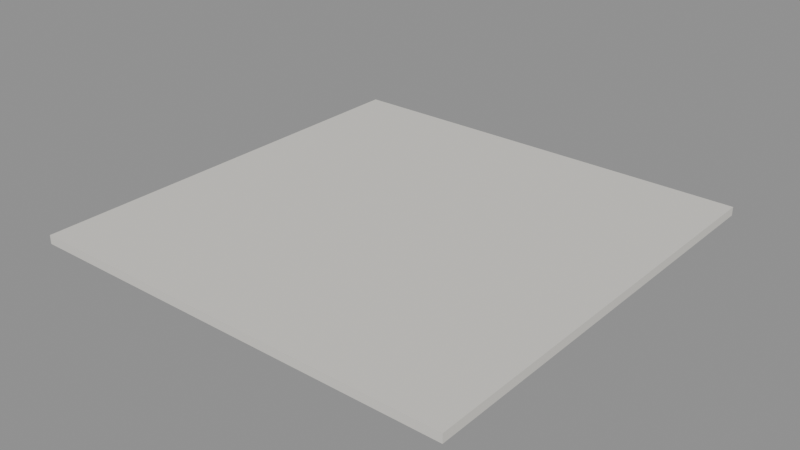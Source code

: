 # Source: forro.blend  (saved by Blender 5.3.31; exported with 4.5.12 LTS)
import bpy
from mathutils import Matrix  # noqa: F401  (used for matrix-valued properties, if any)

bpy.ops.wm.read_factory_settings(use_empty=True)
scene = bpy.context.scene
scene.name = 'Scene'

# ---- collections
col_atacarejo = bpy.data.collections.new('Atacarejo'); scene.collection.children.link(col_atacarejo)

# ---- materials (node trees are filled in below, after node groups)
mat_forro = bpy.data.materials.new('Forro')
mat_forro.diffuse_color = (0.7176, 0.698, 0.651, 1.0)

# ---- material node trees
mat_forro.use_nodes = True; mat_forro.node_tree.nodes.clear()
_N = mat_forro.node_tree.nodes; _L = mat_forro.node_tree.links
n0 = _N.new('ShaderNodeBsdfPrincipled'); n0.name = 'Principled BSDF'; n0.location = (-200, 100)
n0.inputs[0].default_value = (0.7176, 0.698, 0.651, 1.0)
n0.inputs[2].default_value = 0.9
n0.inputs[10].default_value = 0.005
n1 = _N.new('ShaderNodeOutputMaterial'); n1.name = 'Material Output'; n1.location = (200, 100)
_L.new(n0.outputs[0], n1.inputs[0])
n1.is_active_output = True

# ---- meshes
me_forro = bpy.data.meshes.new('forro')
me_forro.from_pydata([(-2.0, -2.0, 0.0), (-2.0, -2.0, 0.08), (-2.0, 2.0, 0.0), (-2.0, 2.0, 0.08), (2.0, -2.0, 0.0), (2.0, -2.0, 0.08), (2.0, 2.0, 0.0), (2.0, 2.0, 0.08)], [], [(0, 1, 3, 2), (2, 3, 7, 6), (6, 7, 5, 4), (4, 5, 1, 0), (2, 6, 4, 0), (7, 3, 1, 5)])
me_forro.materials.append(mat_forro)
me_forro.update()

# ---- objects
ob_forro = bpy.data.objects.new('forro', me_forro)

# ---- transforms, parenting, visibility, modifiers, constraints
ob_forro.location = (0.0, 0.0, 5.5)

# ---- collection membership
col_atacarejo.objects.link(ob_forro)

# ---- scene / render settings (as saved in the file)
scene.frame_start = 1; scene.frame_end = 250; scene.frame_set(1)
scene.render.engine = 'BLENDER_EEVEE_NEXT'
scene.render.bake_bias = 0.0
scene.render.bake_samples = 0
scene.render.compositor_device = 'GPU'
scene.eevee.use_volume_custom_range = False
scene.eevee.fast_gi_thickness_near = 0.1
scene.eevee.fast_gi_thickness_far = 0.0
scene.eevee.ray_tracing_options.screen_trace_thickness = 0.1
bpy.context.view_layer.update()

# ---- added for rendering (the .blend has no active camera and no usable light): camera, sun + grey world if the file has none
cam_auto = bpy.data.cameras.new('AutoCamera')
cam_auto.lens = 50.0
cam_auto.sensor_width = 36.0
cam_auto.clip_end = 1000.0
ob_auto_camera = bpy.data.objects.new('AutoCamera', cam_auto)
scene.collection.objects.link(ob_auto_camera)
ob_auto_camera.location = (5.23438, -6.28126, 9.72751)
ob_auto_camera.rotation_euler = (1.09748, -7.21219e-08, 0.694738)
scene.camera = ob_auto_camera
light_auto_sun = bpy.data.lights.new('AutoSun', 'SUN')
light_auto_sun.energy = 3.0
light_auto_sun.angle = 0.0523599
ob_auto_sun = bpy.data.objects.new('AutoSun', light_auto_sun)
scene.collection.objects.link(ob_auto_sun)
ob_auto_sun.rotation_euler = (0.872665, 0.174533, 0.523599)
if scene.world is None:
    world_auto = bpy.data.worlds.new('AutoWorld')
    world_auto.color = (0.3, 0.3, 0.3)
    scene.world = world_auto
bpy.context.view_layer.update()
